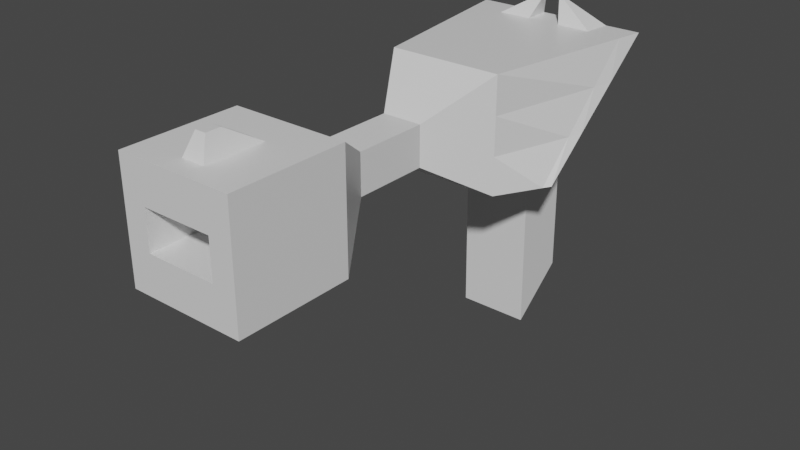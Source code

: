 # Source: AiC_Plaque.blend  (saved by Blender 2.82.7; exported with 4.5.12 LTS)
import bpy
from mathutils import Matrix  # noqa: F401  (used for matrix-valued properties, if any)

bpy.ops.wm.read_factory_settings(use_empty=True)
scene = bpy.context.scene
scene.name = 'Scene'

# ---- collections
col_collection = bpy.data.collections.new('Collection'); scene.collection.children.link(col_collection)

# ---- materials (node trees are filled in below, after node groups)
mat_material = bpy.data.materials.new('Material')
mat_material.alpha_threshold = 0.0
mat_material.use_transparent_shadow = False
mat_material.line_color = (0.0, 0.0, 0.0, 1.0)

# ---- material node trees
mat_material.use_nodes = True; mat_material.node_tree.nodes.clear()
_N = mat_material.node_tree.nodes; _L = mat_material.node_tree.links
n0 = _N.new('ShaderNodeOutputMaterial'); n0.name = 'Material Output'; n0.location = (300, 300)
n1 = _N.new('ShaderNodeBsdfPrincipled'); n1.name = 'Principled BSDF'; n1.location = (10, 300)
n1.distribution = 'GGX'
n1.subsurface_method = 'BURLEY'
n1.inputs[2].default_value = 0.4
n1.inputs[3].default_value = 1.45
n1.inputs[27].default_value = (0.0, 0.0, 0.0, 1.0)
n1.inputs[28].default_value = 1.0
_L.new(n1.outputs[0], n0.inputs[0])
n0.is_active_output = True

# ---- world
world_world = bpy.data.worlds.new('World'); scene.world = world_world
world_world.use_nodes = True; world_world.node_tree.nodes.clear()
_N = world_world.node_tree.nodes; _L = world_world.node_tree.links
n0 = _N.new('ShaderNodeOutputWorld'); n0.name = 'World Output'; n0.location = (300, 300)
n1 = _N.new('ShaderNodeBackground'); n1.name = 'Background'; n1.location = (10, 300)
n1.inputs[0].default_value = (0.05088, 0.05088, 0.05088, 1.0)
_L.new(n1.outputs[0], n0.inputs[0])
n0.is_active_output = True
world_world.color = (0.05088, 0.05088, 0.05088)
world_world.use_sun_shadow = False
world_world.sun_shadow_jitter_overblur = 0.0

# ---- meshes
me_cube = bpy.data.meshes.new('Cube')
me_cube.from_pydata([(0.1, -0.5472, 0.2496), (0.1, -0.5472, 0.04958), (0.1, -0.7472, 0.2496), (0.1, -0.7472, 0.04958), (-0.1, -0.5472, 0.2496), (-0.1, -0.5472, 0.04958), (-0.1, -0.7472, 0.2496), (-0.1, -0.7472, 0.04958), (0.03477, -0.4464, 0.1844), (0.03477, -0.4464, 0.1148), (-0.03477, -0.4464, 0.1844), (-0.03477, -0.4464, 0.1148), (0.03477, -0.3146, 0.1844), (0.03477, -0.3146, 0.1148), (-0.03477, -0.3146, 0.1844), (-0.03477, -0.3146, 0.1148), (0.09956, -0.2138, 0.2491), (0.09956, -0.2138, 0.05002), (-0.09956, -0.2138, 0.2491), (-0.09956, -0.2138, 0.05002), (0.1541, 0.1096, 0.246), (0.1541, -0.1306, 0.05313), (-0.1541, 0.1096, 0.246), (-0.1541, -0.1306, 0.05313), (0.06152, 0.03747, 0.1313), (0.06152, -0.05848, 0.05429), (-0.06152, 0.03747, 0.1313), (-0.06152, -0.05848, 0.05429), (0.06152, 0.04296, -0.191), (0.06152, -0.05299, -0.2681), (-0.06152, 0.04296, -0.191), (-0.06152, -0.05299, -0.2681), (0.06, -0.5472, 0.04958), (0.02, -0.5472, 0.04958), (-0.02, -0.5472, 0.04958), (-0.06, -0.5472, 0.04958), (0.06, -0.7472, 0.2496), (0.02, -0.7472, 0.2496), (-0.02, -0.7472, 0.2496), (-0.06, -0.7472, 0.2496), (-0.06, -0.7472, 0.04958), (-0.02, -0.7472, 0.04958), (0.02, -0.7472, 0.04958), (0.06, -0.7472, 0.04958), (-0.06, -0.5472, 0.2496), (-0.02, -0.5472, 0.2496), (0.02, -0.5472, 0.2496), (0.06, -0.5472, 0.2496), (0.02086, -0.4464, 0.1148), (0.006954, -0.4464, 0.1148), (-0.006954, -0.4464, 0.1148), (-0.02086, -0.4464, 0.1148), (-0.02086, -0.4464, 0.1844), (-0.006954, -0.4464, 0.1844), (0.006954, -0.4464, 0.1844), (0.02086, -0.4464, 0.1844), (0.02086, -0.3146, 0.1148), (0.006954, -0.3146, 0.1148), (-0.006954, -0.3146, 0.1148), (-0.02086, -0.3146, 0.1148), (-0.02086, -0.3146, 0.1844), (-0.006954, -0.3146, 0.1844), (0.006954, -0.3146, 0.1844), (0.02086, -0.3146, 0.1844), (0.05974, -0.2138, 0.05002), (0.01991, -0.2138, 0.05002), (-0.01991, -0.2138, 0.05002), (-0.05974, -0.2138, 0.05002), (-0.05974, -0.2138, 0.2491), (-0.01991, -0.2138, 0.2491), (0.01991, -0.2138, 0.2491), (0.05974, -0.2138, 0.2491), (0.09244, -0.1306, 0.05313), (0.03081, -0.1306, 0.05313), (-0.03081, -0.1306, 0.05313), (-0.09244, -0.1306, 0.05313), (-0.09244, 0.1096, 0.246), (-0.03081, 0.1096, 0.246), (0.03081, 0.1096, 0.246), (0.09244, 0.1096, 0.246), (0.03691, -0.05848, 0.05429), (0.0123, -0.05848, 0.05429), (-0.0123, -0.05848, 0.05429), (-0.03691, -0.05848, 0.05429), (-0.03691, 0.03747, 0.1313), (-0.0123, 0.03747, 0.1313), (0.0123, 0.03747, 0.1313), (0.03691, 0.03747, 0.1313), (0.03691, -0.05299, -0.2681), (0.0123, -0.05299, -0.2681), (-0.0123, -0.05299, -0.2681), (-0.03691, -0.05299, -0.2681), (-0.03691, 0.04296, -0.191), (-0.0123, 0.04296, -0.191), (0.0123, 0.04296, -0.191), (0.03691, 0.04296, -0.191), (-0.1457, 0.06021, 0.2465), (-0.1457, -0.1434, 0.05266), (0.1457, -0.1434, 0.05266), (0.1457, 0.06021, 0.2465), (-0.08744, 0.06021, 0.2465), (-0.02915, 0.06021, 0.2465), (0.02915, 0.06021, 0.2465), (0.08744, 0.06021, 0.2465), (0.08744, -0.1434, 0.05266), (0.02915, -0.1434, 0.05266), (-0.02915, -0.1434, 0.05266), (-0.08744, -0.1434, 0.05266), (-0.1, -0.7125, 0.04958), (0.1, -0.7125, 0.2496), (-0.1, -0.7125, 0.2496), (0.1, -0.7125, 0.04958), (-0.06, -0.7125, 0.04958), (-0.02, -0.7125, 0.04958), (0.02, -0.7125, 0.04958), (0.06, -0.7125, 0.04958), (0.06, -0.7125, 0.2496), (0.02, -0.7125, 0.2496), (-0.02, -0.7125, 0.2496), (-0.06, -0.7125, 0.2496), (-0.1, -0.6552, 0.2496), (0.1, -0.6552, 0.04958), (-0.1, -0.6552, 0.04958), (0.1, -0.6552, 0.2496), (-0.06, -0.6552, 0.04958), (-0.02, -0.6552, 0.04958), (0.02, -0.6552, 0.04958), (0.06, -0.6552, 0.04958), (0.06, -0.6552, 0.2496), (0.02, -0.6552, 0.2496), (-0.02, -0.6552, 0.2496), (-0.06, -0.6552, 0.2496), (-0.1, -0.6106, 0.2496), (0.1, -0.6106, 0.04958), (-0.1, -0.6106, 0.04958), (0.1, -0.6106, 0.2496), (-0.06, -0.6106, 0.04958), (-0.02, -0.6106, 0.04958), (0.02, -0.6106, 0.04958), (0.06, -0.6106, 0.04958), (0.06, -0.6106, 0.2496), (0.02, -0.6106, 0.2496), (-0.02, -0.6106, 0.2496), (-0.06, -0.6106, 0.2496), (-0.02578, 0.08963, 0.284), (-0.01543, 0.08963, 0.284), (0.01551, 0.08956, 0.284), (0.02569, 0.08956, 0.284), (-0.02494, 0.08133, 0.2841), (-0.01515, 0.08133, 0.2841), (0.01523, 0.08139, 0.2841), (0.02487, 0.08139, 0.2841), (0.009083, -0.6708, 0.2853), (0.009083, -0.6969, 0.2853), (-0.009083, -0.6708, 0.2853), (-0.009083, -0.6969, 0.2853), (0.1, -0.5472, 0.1829), (0.1, -0.5472, 0.1162), (-0.1, -0.7472, 0.1162), (-0.1, -0.7472, 0.1829), (0.1, -0.7472, 0.1829), (0.1, -0.7472, 0.1162), (-0.1, -0.5472, 0.1829), (-0.1, -0.5472, 0.1162), (0.03477, -0.4464, 0.1612), (0.03477, -0.4464, 0.138), (-0.03477, -0.4464, 0.1612), (-0.03477, -0.4464, 0.138), (0.03477, -0.3146, 0.1612), (0.03477, -0.3146, 0.138), (-0.03477, -0.3146, 0.1612), (-0.03477, -0.3146, 0.138), (0.09956, -0.2138, 0.1828), (0.09956, -0.2138, 0.1164), (-0.09956, -0.2138, 0.1828), (-0.09956, -0.2138, 0.1164), (0.1541, 0.02954, 0.1817), (0.1541, -0.05055, 0.1174), (-0.1541, 0.02954, 0.1817), (-0.1541, -0.05055, 0.1174), (0.06152, 0.005485, 0.1056), (0.06152, -0.0265, 0.07996), (-0.06152, 0.005485, 0.1056), (-0.06152, -0.0265, 0.07996), (0.06152, 0.01098, -0.2167), (0.06152, -0.021, -0.2424), (-0.06152, 0.01098, -0.2167), (-0.06152, -0.021, -0.2424), (-0.03691, 0.01098, -0.2167), (-0.03691, -0.021, -0.2424), (-0.0123, 0.01098, -0.2167), (-0.0123, -0.021, -0.2424), (0.0123, 0.01098, -0.2167), (0.0123, -0.021, -0.2424), (0.03691, 0.01098, -0.2167), (0.03691, -0.021, -0.2424), (0.06, -0.7472, 0.1829), (0.06, -0.7472, 0.1162), (0.02, -0.7472, 0.1829), (0.02, -0.7472, 0.1162), (-0.02, -0.7472, 0.1829), (-0.02, -0.7472, 0.1162), (-0.06, -0.7472, 0.1829), (-0.06, -0.7472, 0.1162), (0.1457, -0.0755, 0.1173), (0.1457, -0.007643, 0.1819), (-0.1457, -0.007643, 0.1819), (-0.1457, -0.0755, 0.1173), (0.1, -0.7125, 0.1829), (0.1, -0.7125, 0.1162), (-0.1, -0.7125, 0.1829), (-0.1, -0.7125, 0.1162), (0.1, -0.6552, 0.1829), (0.1, -0.6552, 0.1162), (-0.1, -0.6552, 0.1829), (-0.1, -0.6552, 0.1162), (0.1, -0.6106, 0.1829), (0.1, -0.6106, 0.1162), (-0.1, -0.6106, 0.1829), (-0.1, -0.6106, 0.1162), (0.06, -0.6277, 0.1829), (0.06, -0.6277, 0.1162), (0.02, -0.6277, 0.1829), (0.02, -0.6277, 0.1162), (-0.02, -0.6277, 0.1829), (-0.02, -0.6277, 0.1162), (-0.06, -0.6277, 0.1829), (-0.06, -0.6277, 0.1162)], [], [(119, 110, 6, 39), (202, 39, 6, 159), (218, 132, 4, 162), (115, 111, 3, 43), (208, 109, 2, 160), (35, 5, 11, 51), (166, 10, 14, 170), (47, 0, 8, 55), (157, 1, 9, 165), (162, 4, 10, 166), (63, 12, 16, 71), (51, 11, 15, 59), (55, 8, 12, 63), (165, 9, 13, 169), (206, 96, 22, 178), (169, 13, 17, 173), (170, 14, 18, 174), (59, 15, 19, 67), (75, 23, 27, 83), (107, 97, 23, 75), (103, 99, 20, 79), (204, 98, 21, 177), (87, 24, 28, 95), (79, 20, 24, 87), (177, 21, 25, 181), (178, 22, 26, 182), (194, 95, 28, 184), (181, 25, 29, 185), (182, 26, 30, 186), (83, 27, 31, 91), (25, 80, 88, 29), (80, 81, 89, 88), (81, 82, 90, 89), (82, 83, 91, 90), (186, 30, 92, 188), (188, 92, 93, 190), (190, 93, 94, 192), (192, 94, 95, 194), (22, 76, 84, 26), (76, 77, 85, 84), (77, 78, 86, 85), (78, 79, 87, 86), (26, 84, 92, 30), (84, 85, 93, 92), (85, 86, 94, 93), (86, 87, 95, 94), (96, 100, 76, 22), (100, 101, 149, 148), (101, 102, 78, 77), (78, 102, 150, 146), (98, 104, 72, 21), (104, 105, 73, 72), (105, 106, 74, 73), (106, 107, 75, 74), (21, 72, 80, 25), (72, 73, 81, 80), (73, 74, 82, 81), (74, 75, 83, 82), (13, 56, 64, 17), (56, 57, 65, 64), (57, 58, 66, 65), (58, 59, 67, 66), (10, 52, 60, 14), (52, 53, 61, 60), (53, 54, 62, 61), (54, 55, 63, 62), (9, 48, 56, 13), (48, 49, 57, 56), (49, 50, 58, 57), (50, 51, 59, 58), (14, 60, 68, 18), (60, 61, 69, 68), (61, 62, 70, 69), (62, 63, 71, 70), (4, 44, 52, 10), (44, 45, 53, 52), (45, 46, 54, 53), (46, 47, 55, 54), (1, 32, 48, 9), (32, 33, 49, 48), (33, 34, 50, 49), (34, 35, 51, 50), (108, 112, 40, 7), (112, 113, 41, 40), (113, 114, 42, 41), (114, 115, 43, 42), (160, 2, 36, 196), (196, 36, 37, 198), (198, 37, 38, 200), (200, 38, 39, 202), (109, 116, 36, 2), (116, 117, 37, 36), (117, 118, 38, 37), (118, 119, 39, 38), (66, 67, 107, 106), (65, 66, 106, 105), (64, 65, 105, 104), (17, 64, 104, 98), (70, 71, 103, 102), (69, 70, 102, 101), (68, 69, 101, 100), (18, 68, 100, 96), (173, 17, 98, 204), (71, 16, 99, 103), (67, 19, 97, 107), (174, 18, 96, 206), (130, 131, 119, 118), (117, 129, 152, 153), (128, 129, 117, 116), (123, 128, 116, 109), (126, 127, 115, 114), (125, 126, 114, 113), (124, 125, 113, 112), (122, 124, 112, 108), (212, 123, 109, 208), (127, 121, 111, 115), (159, 6, 110, 210), (131, 120, 110, 119), (143, 132, 120, 131), (139, 133, 121, 127), (216, 135, 123, 212), (134, 136, 124, 122), (136, 137, 125, 124), (137, 138, 126, 125), (138, 139, 127, 126), (135, 140, 128, 123), (140, 141, 129, 128), (129, 141, 152), (142, 143, 131, 130), (210, 110, 120, 214), (45, 44, 143, 142), (46, 45, 142, 141), (47, 46, 141, 140), (0, 47, 140, 135), (33, 32, 139, 138), (34, 33, 138, 137), (35, 34, 137, 136), (5, 35, 136, 134), (156, 0, 135, 216), (32, 1, 133, 139), (44, 4, 132, 143), (214, 120, 132, 218), (148, 149, 145, 144), (150, 151, 147, 146), (79, 78, 146, 147), (76, 100, 148, 144), (102, 103, 151, 150), (77, 76, 144, 145), (103, 79, 147, 151), (101, 77, 145, 149), (152, 154, 155, 153), (130, 154, 142), (130, 118, 155, 154), (118, 117, 153, 155), (152, 141, 142, 154), (122, 215, 219, 134), (215, 214, 218, 219), (1, 157, 217, 133), (157, 156, 216, 217), (108, 211, 215, 122), (211, 210, 214, 215), (133, 217, 213, 121), (217, 216, 212, 213), (7, 158, 211, 108), (158, 159, 210, 211), (121, 213, 209, 111), (213, 212, 208, 209), (19, 175, 207, 97), (175, 174, 206, 207), (16, 172, 205, 99), (172, 173, 204, 205), (41, 201, 203, 40), (202, 203, 227, 226), (42, 199, 201, 41), (201, 199, 223, 225), (43, 197, 199, 42), (199, 197, 221, 223), (3, 161, 197, 43), (161, 160, 196, 197), (89, 193, 195, 88), (193, 192, 194, 195), (90, 191, 193, 89), (191, 190, 192, 193), (91, 189, 191, 90), (189, 188, 190, 191), (31, 187, 189, 91), (187, 186, 188, 189), (27, 183, 187, 31), (183, 182, 186, 187), (24, 180, 184, 28), (180, 181, 185, 184), (88, 195, 185, 29), (195, 194, 184, 185), (23, 179, 183, 27), (179, 178, 182, 183), (20, 176, 180, 24), (176, 177, 181, 180), (99, 205, 176, 20), (205, 204, 177, 176), (15, 171, 175, 19), (171, 170, 174, 175), (12, 168, 172, 16), (168, 169, 173, 172), (97, 207, 179, 23), (207, 206, 178, 179), (8, 164, 168, 12), (164, 165, 169, 168), (5, 163, 167, 11), (163, 162, 166, 167), (0, 156, 164, 8), (156, 157, 165, 164), (11, 167, 171, 15), (167, 166, 170, 171), (111, 209, 161, 3), (209, 208, 160, 161), (134, 219, 163, 5), (219, 218, 162, 163), (40, 203, 158, 7), (203, 202, 159, 158), (225, 224, 226, 227), (223, 222, 224, 225), (221, 220, 222, 223), (203, 201, 225, 227), (196, 198, 222, 220), (197, 196, 220, 221), (198, 200, 224, 222), (200, 202, 226, 224)])
_uv = me_cube.uv_layers.new(name='UVMap')
_uv.uv.foreach_set('vector', [0.825, 0.7067, 0.875, 0.7067, 0.875, 0.75, 0.825, 0.75, 0.5417, 0.95, 0.625, 0.95, 0.625, 1.0, 0.5417, 1.0, 0.5417, 0.1707, 0.625, 0.1707, 0.625, 0.25, 0.5417, 0.25, 0.325, 0.7067, 0.375, 0.7067, 0.375, 0.75, 0.325, 0.75, 0.5417, 0.7067, 0.625, 0.7067, 0.625, 0.75, 0.5417, 0.75, 0.175, 0.5, 0.125, 0.5, 0.125, 0.5, 0.175, 0.5, 0.5417, 0.25, 0.625, 0.25, 0.625, 0.25, 0.5417, 0.25, 0.675, 0.5, 0.625, 0.5, 0.625, 0.5, 0.675, 0.5, 0.4583, 0.5, 0.375, 0.5, 0.375, 0.5, 0.4583, 0.5, 0.5417, 0.25, 0.625, 0.25, 0.625, 0.25, 0.5417, 0.25, 0.675, 0.5, 0.625, 0.5, 0.625, 0.5, 0.675, 0.5, 0.175, 0.5, 0.125, 0.5, 0.125, 0.5, 0.175, 0.5, 0.675, 0.5, 0.625, 0.5, 0.625, 0.5, 0.675, 0.5, 0.4583, 0.5, 0.375, 0.5, 0.375, 0.5, 0.4583, 0.5, 0.5417, 0.25, 0.625, 0.25, 0.625, 0.25, 0.5417, 0.25, 0.4583, 0.5, 0.375, 0.5, 0.375, 0.5, 0.4583, 0.5, 0.5417, 0.25, 0.625, 0.25, 0.625, 0.25, 0.5417, 0.25, 0.175, 0.5, 0.125, 0.5, 0.125, 0.5, 0.175, 0.5, 0.175, 0.5, 0.125, 0.5, 0.125, 0.5, 0.175, 0.5, 0.175, 0.5, 0.125, 0.5, 0.125, 0.5, 0.175, 0.5, 0.675, 0.5, 0.625, 0.5, 0.625, 0.5, 0.675, 0.5, 0.4583, 0.5, 0.375, 0.5, 0.375, 0.5, 0.4583, 0.5, 0.675, 0.5, 0.625, 0.5, 0.625, 0.5, 0.675, 0.5, 0.675, 0.5, 0.625, 0.5, 0.625, 0.5, 0.675, 0.5, 0.4583, 0.5, 0.375, 0.5, 0.375, 0.5, 0.4583, 0.5, 0.5417, 0.25, 0.625, 0.25, 0.625, 0.25, 0.5417, 0.25, 0.5417, 0.45, 0.625, 0.45, 0.625, 0.5, 0.5417, 0.5, 0.4583, 0.5, 0.375, 0.5, 0.375, 0.5, 0.4583, 0.5, 0.5417, 0.25, 0.625, 0.25, 0.625, 0.25, 0.5417, 0.25, 0.175, 0.5, 0.125, 0.5, 0.125, 0.5, 0.175, 0.5, 0.375, 0.5, 0.325, 0.5, 0.325, 0.5, 0.375, 0.5, 0.325, 0.5, 0.275, 0.5, 0.275, 0.5, 0.325, 0.5, 0.275, 0.5, 0.225, 0.5, 0.225, 0.5, 0.275, 0.5, 0.225, 0.5, 0.175, 0.5, 0.175, 0.5, 0.225, 0.5, 0.5417, 0.25, 0.625, 0.25, 0.625, 0.3, 0.5417, 0.3, 0.5417, 0.3, 0.625, 0.3, 0.625, 0.35, 0.5417, 0.35, 0.5417, 0.35, 0.625, 0.35, 0.625, 0.4, 0.5417, 0.4, 0.5417, 0.4, 0.625, 0.4, 0.625, 0.45, 0.5417, 0.45, 0.875, 0.5, 0.825, 0.5, 0.825, 0.5, 0.875, 0.5, 0.825, 0.5, 0.775, 0.5, 0.775, 0.5, 0.825, 0.5, 0.775, 0.5, 0.725, 0.5, 0.725, 0.5, 0.775, 0.5, 0.725, 0.5, 0.675, 0.5, 0.675, 0.5, 0.725, 0.5, 0.875, 0.5, 0.825, 0.5, 0.825, 0.5, 0.875, 0.5, 0.825, 0.5, 0.775, 0.5, 0.775, 0.5, 0.825, 0.5, 0.775, 0.5, 0.725, 0.5, 0.725, 0.5, 0.775, 0.5, 0.725, 0.5, 0.675, 0.5, 0.675, 0.5, 0.725, 0.5, 0.875, 0.5, 0.825, 0.5, 0.825, 0.5, 0.875, 0.5, 0.825, 0.5, 0.775, 0.5, 0.775, 0.5, 0.825, 0.5, 0.775, 0.5, 0.725, 0.5, 0.725, 0.5, 0.775, 0.5, 0.725, 0.5, 0.725, 0.5, 0.725, 0.5, 0.725, 0.5, 0.375, 0.5, 0.325, 0.5, 0.325, 0.5, 0.375, 0.5, 0.325, 0.5, 0.275, 0.5, 0.275, 0.5, 0.325, 0.5, 0.275, 0.5, 0.225, 0.5, 0.225, 0.5, 0.275, 0.5, 0.225, 0.5, 0.175, 0.5, 0.175, 0.5, 0.225, 0.5, 0.375, 0.5, 0.325, 0.5, 0.325, 0.5, 0.375, 0.5, 0.325, 0.5, 0.275, 0.5, 0.275, 0.5, 0.325, 0.5, 0.275, 0.5, 0.225, 0.5, 0.225, 0.5, 0.275, 0.5, 0.225, 0.5, 0.175, 0.5, 0.175, 0.5, 0.225, 0.5, 0.375, 0.5, 0.325, 0.5, 0.325, 0.5, 0.375, 0.5, 0.325, 0.5, 0.275, 0.5, 0.275, 0.5, 0.325, 0.5, 0.275, 0.5, 0.225, 0.5, 0.225, 0.5, 0.275, 0.5, 0.225, 0.5, 0.175, 0.5, 0.175, 0.5, 0.225, 0.5, 0.875, 0.5, 0.825, 0.5, 0.825, 0.5, 0.875, 0.5, 0.825, 0.5, 0.775, 0.5, 0.775, 0.5, 0.825, 0.5, 0.775, 0.5, 0.725, 0.5, 0.725, 0.5, 0.775, 0.5, 0.725, 0.5, 0.675, 0.5, 0.675, 0.5, 0.725, 0.5, 0.375, 0.5, 0.325, 0.5, 0.325, 0.5, 0.375, 0.5, 0.325, 0.5, 0.275, 0.5, 0.275, 0.5, 0.325, 0.5, 0.275, 0.5, 0.225, 0.5, 0.225, 0.5, 0.275, 0.5, 0.225, 0.5, 0.175, 0.5, 0.175, 0.5, 0.225, 0.5, 0.875, 0.5, 0.825, 0.5, 0.825, 0.5, 0.875, 0.5, 0.825, 0.5, 0.775, 0.5, 0.775, 0.5, 0.825, 0.5, 0.775, 0.5, 0.725, 0.5, 0.725, 0.5, 0.775, 0.5, 0.725, 0.5, 0.675, 0.5, 0.675, 0.5, 0.725, 0.5, 0.875, 0.5, 0.825, 0.5, 0.825, 0.5, 0.875, 0.5, 0.825, 0.5, 0.775, 0.5, 0.775, 0.5, 0.825, 0.5, 0.775, 0.5, 0.725, 0.5, 0.725, 0.5, 0.775, 0.5, 0.725, 0.5, 0.675, 0.5, 0.675, 0.5, 0.725, 0.5, 0.375, 0.5, 0.325, 0.5, 0.325, 0.5, 0.375, 0.5, 0.325, 0.5, 0.275, 0.5, 0.275, 0.5, 0.325, 0.5, 0.275, 0.5, 0.225, 0.5, 0.225, 0.5, 0.275, 0.5, 0.225, 0.5, 0.175, 0.5, 0.175, 0.5, 0.225, 0.5, 0.125, 0.7067, 0.175, 0.7067, 0.175, 0.75, 0.125, 0.75, 0.175, 0.7067, 0.225, 0.7067, 0.225, 0.75, 0.175, 0.75, 0.225, 0.7067, 0.275, 0.7067, 0.275, 0.75, 0.225, 0.75, 0.275, 0.7067, 0.325, 0.7067, 0.325, 0.75, 0.275, 0.75, 0.5417, 0.75, 0.625, 0.75, 0.625, 0.8, 0.5417, 0.8, 0.5417, 0.8, 0.625, 0.8, 0.625, 0.85, 0.5417, 0.85, 0.5417, 0.85, 0.625, 0.85, 0.625, 0.9, 0.5417, 0.9, 0.5417, 0.9, 0.625, 0.9, 0.625, 0.95, 0.5417, 0.95, 0.625, 0.7067, 0.675, 0.7067, 0.675, 0.75, 0.625, 0.75, 0.675, 0.7067, 0.725, 0.7067, 0.725, 0.75, 0.675, 0.75, 0.725, 0.7067, 0.775, 0.7067, 0.775, 0.75, 0.725, 0.75, 0.775, 0.7067, 0.825, 0.7067, 0.825, 0.75, 0.775, 0.75, 0.225, 0.5, 0.175, 0.5, 0.175, 0.5, 0.225, 0.5, 0.275, 0.5, 0.225, 0.5, 0.225, 0.5, 0.275, 0.5, 0.325, 0.5, 0.275, 0.5, 0.275, 0.5, 0.325, 0.5, 0.375, 0.5, 0.325, 0.5, 0.325, 0.5, 0.375, 0.5, 0.725, 0.5, 0.675, 0.5, 0.675, 0.5, 0.725, 0.5, 0.775, 0.5, 0.725, 0.5, 0.725, 0.5, 0.775, 0.5, 0.825, 0.5, 0.775, 0.5, 0.775, 0.5, 0.825, 0.5, 0.875, 0.5, 0.825, 0.5, 0.825, 0.5, 0.875, 0.5, 0.4583, 0.5, 0.375, 0.5, 0.375, 0.5, 0.4583, 0.5, 0.675, 0.5, 0.625, 0.5, 0.625, 0.5, 0.675, 0.5, 0.175, 0.5, 0.125, 0.5, 0.125, 0.5, 0.175, 0.5, 0.5417, 0.25, 0.625, 0.25, 0.625, 0.25, 0.5417, 0.25, 0.775, 0.635, 0.825, 0.635, 0.825, 0.7067, 0.775, 0.7067, 0.725, 0.7067, 0.725, 0.635, 0.725, 0.635, 0.725, 0.7067, 0.675, 0.635, 0.725, 0.635, 0.725, 0.7067, 0.675, 0.7067, 0.625, 0.635, 0.675, 0.635, 0.675, 0.7067, 0.625, 0.7067, 0.275, 0.635, 0.325, 0.635, 0.325, 0.7067, 0.275, 0.7067, 0.225, 0.635, 0.275, 0.635, 0.275, 0.7067, 0.225, 0.7067, 0.175, 0.635, 0.225, 0.635, 0.225, 0.7067, 0.175, 0.7067, 0.125, 0.635, 0.175, 0.635, 0.175, 0.7067, 0.125, 0.7067, 0.5417, 0.635, 0.625, 0.635, 0.625, 0.7067, 0.5417, 0.7067, 0.325, 0.635, 0.375, 0.635, 0.375, 0.7067, 0.325, 0.7067, 0.5417, 0.0, 0.625, 0.0, 0.625, 0.04333, 0.5417, 0.04333, 0.825, 0.635, 0.875, 0.635, 0.875, 0.7067, 0.825, 0.7067, 0.825, 0.5793, 0.875, 0.5793, 0.875, 0.635, 0.825, 0.635, 0.325, 0.5793, 0.375, 0.5793, 0.375, 0.635, 0.325, 0.635, 0.5417, 0.5793, 0.625, 0.5793, 0.625, 0.635, 0.5417, 0.635, 0.125, 0.5793, 0.175, 0.5793, 0.175, 0.635, 0.125, 0.635, 0.175, 0.5793, 0.225, 0.5793, 0.225, 0.635, 0.175, 0.635, 0.225, 0.5793, 0.275, 0.5793, 0.275, 0.635, 0.225, 0.635, 0.275, 0.5793, 0.325, 0.5793, 0.325, 0.635, 0.275, 0.635, 0.625, 0.5793, 0.675, 0.5793, 0.675, 0.635, 0.625, 0.635, 0.675, 0.5793, 0.725, 0.5793, 0.725, 0.635, 0.675, 0.635, 0.725, 0.635, 0.725, 0.5793, 0.725, 0.635, 0.775, 0.5793, 0.825, 0.5793, 0.825, 0.635, 0.775, 0.635, 0.5417, 0.04333, 0.625, 0.04333, 0.625, 0.115, 0.5417, 0.115, 0.775, 0.5, 0.825, 0.5, 0.825, 0.5793, 0.775, 0.5793, 0.725, 0.5, 0.775, 0.5, 0.775, 0.5793, 0.725, 0.5793, 0.675, 0.5, 0.725, 0.5, 0.725, 0.5793, 0.675, 0.5793, 0.625, 0.5, 0.675, 0.5, 0.675, 0.5793, 0.625, 0.5793, 0.275, 0.5, 0.325, 0.5, 0.325, 0.5793, 0.275, 0.5793, 0.225, 0.5, 0.275, 0.5, 0.275, 0.5793, 0.225, 0.5793, 0.175, 0.5, 0.225, 0.5, 0.225, 0.5793, 0.175, 0.5793, 0.125, 0.5, 0.175, 0.5, 0.175, 0.5793, 0.125, 0.5793, 0.5417, 0.5, 0.625, 0.5, 0.625, 0.5793, 0.5417, 0.5793, 0.325, 0.5, 0.375, 0.5, 0.375, 0.5793, 0.325, 0.5793, 0.825, 0.5, 0.875, 0.5, 0.875, 0.5793, 0.825, 0.5793, 0.5417, 0.115, 0.625, 0.115, 0.625, 0.1707, 0.5417, 0.1707, 0.825, 0.5, 0.775, 0.5, 0.775, 0.5, 0.825, 0.5, 0.725, 0.5, 0.675, 0.5, 0.675, 0.5, 0.725, 0.5, 0.675, 0.5, 0.725, 0.5, 0.725, 0.5, 0.675, 0.5, 0.825, 0.5, 0.825, 0.5, 0.825, 0.5, 0.825, 0.5, 0.725, 0.5, 0.675, 0.5, 0.675, 0.5, 0.725, 0.5, 0.775, 0.5, 0.825, 0.5, 0.825, 0.5, 0.775, 0.5, 0.675, 0.5, 0.675, 0.5, 0.675, 0.5, 0.675, 0.5, 0.775, 0.5, 0.775, 0.5, 0.775, 0.5, 0.775, 0.5, 0.725, 0.635, 0.775, 0.635, 0.775, 0.7067, 0.725, 0.7067, 0.775, 0.635, 0.775, 0.635, 0.775, 0.5793, 0.775, 0.635, 0.775, 0.7067, 0.775, 0.7067, 0.775, 0.635, 0.775, 0.7067, 0.725, 0.7067, 0.725, 0.7067, 0.775, 0.7067, 0.725, 0.635, 0.725, 0.5793, 0.775, 0.5793, 0.775, 0.635, 0.375, 0.115, 0.4583, 0.115, 0.4583, 0.1707, 0.375, 0.1707, 0.4583, 0.115, 0.5417, 0.115, 0.5417, 0.1707, 0.4583, 0.1707, 0.375, 0.5, 0.4583, 0.5, 0.4583, 0.5793, 0.375, 0.5793, 0.4583, 0.5, 0.5417, 0.5, 0.5417, 0.5793, 0.4583, 0.5793, 0.375, 0.04333, 0.4583, 0.04333, 0.4583, 0.115, 0.375, 0.115, 0.4583, 0.04333, 0.5417, 0.04333, 0.5417, 0.115, 0.4583, 0.115, 0.375, 0.5793, 0.4583, 0.5793, 0.4583, 0.635, 0.375, 0.635, 0.4583, 0.5793, 0.5417, 0.5793, 0.5417, 0.635, 0.4583, 0.635, 0.375, 0.0, 0.4583, 0.0, 0.4583, 0.04333, 0.375, 0.04333, 0.4583, 0.0, 0.5417, 0.0, 0.5417, 0.04333, 0.4583, 0.04333, 0.375, 0.635, 0.4583, 0.635, 0.4583, 0.7067, 0.375, 0.7067, 0.4583, 0.635, 0.5417, 0.635, 0.5417, 0.7067, 0.4583, 0.7067, 0.375, 0.25, 0.4583, 0.25, 0.4583, 0.25, 0.375, 0.25, 0.4583, 0.25, 0.5417, 0.25, 0.5417, 0.25, 0.4583, 0.25, 0.625, 0.5, 0.5417, 0.5, 0.5417, 0.5, 0.625, 0.5, 0.5417, 0.5, 0.4583, 0.5, 0.4583, 0.5, 0.5417, 0.5, 0.375, 0.9, 0.4583, 0.9, 0.4583, 0.95, 0.375, 0.95, 0.5417, 0.95, 0.4583, 0.95, 0.4583, 0.95, 0.5417, 0.95, 0.375, 0.85, 0.4583, 0.85, 0.4583, 0.9, 0.375, 0.9, 0.4583, 0.9, 0.4583, 0.85, 0.4583, 0.85, 0.4583, 0.9, 0.375, 0.8, 0.4583, 0.8, 0.4583, 0.85, 0.375, 0.85, 0.4583, 0.85, 0.4583, 0.8, 0.4583, 0.8, 0.4583, 0.85, 0.375, 0.75, 0.4583, 0.75, 0.4583, 0.8, 0.375, 0.8, 0.4583, 0.75, 0.5417, 0.75, 0.5417, 0.8, 0.4583, 0.8, 0.375, 0.4, 0.4583, 0.4, 0.4583, 0.45, 0.375, 0.45, 0.4583, 0.4, 0.5417, 0.4, 0.5417, 0.45, 0.4583, 0.45, 0.375, 0.35, 0.4583, 0.35, 0.4583, 0.4, 0.375, 0.4, 0.4583, 0.35, 0.5417, 0.35, 0.5417, 0.4, 0.4583, 0.4, 0.375, 0.3, 0.4583, 0.3, 0.4583, 0.35, 0.375, 0.35, 0.4583, 0.3, 0.5417, 0.3, 0.5417, 0.35, 0.4583, 0.35, 0.375, 0.25, 0.4583, 0.25, 0.4583, 0.3, 0.375, 0.3, 0.4583, 0.25, 0.5417, 0.25, 0.5417, 0.3, 0.4583, 0.3, 0.375, 0.25, 0.4583, 0.25, 0.4583, 0.25, 0.375, 0.25, 0.4583, 0.25, 0.5417, 0.25, 0.5417, 0.25, 0.4583, 0.25, 0.625, 0.5, 0.5417, 0.5, 0.5417, 0.5, 0.625, 0.5, 0.5417, 0.5, 0.4583, 0.5, 0.4583, 0.5, 0.5417, 0.5, 0.375, 0.45, 0.4583, 0.45, 0.4583, 0.5, 0.375, 0.5, 0.4583, 0.45, 0.5417, 0.45, 0.5417, 0.5, 0.4583, 0.5, 0.375, 0.25, 0.4583, 0.25, 0.4583, 0.25, 0.375, 0.25, 0.4583, 0.25, 0.5417, 0.25, 0.5417, 0.25, 0.4583, 0.25, 0.625, 0.5, 0.5417, 0.5, 0.5417, 0.5, 0.625, 0.5, 0.5417, 0.5, 0.4583, 0.5, 0.4583, 0.5, 0.5417, 0.5, 0.625, 0.5, 0.5417, 0.5, 0.5417, 0.5, 0.625, 0.5, 0.5417, 0.5, 0.4583, 0.5, 0.4583, 0.5, 0.5417, 0.5, 0.375, 0.25, 0.4583, 0.25, 0.4583, 0.25, 0.375, 0.25, 0.4583, 0.25, 0.5417, 0.25, 0.5417, 0.25, 0.4583, 0.25, 0.625, 0.5, 0.5417, 0.5, 0.5417, 0.5, 0.625, 0.5, 0.5417, 0.5, 0.4583, 0.5, 0.4583, 0.5, 0.5417, 0.5, 0.375, 0.25, 0.4583, 0.25, 0.4583, 0.25, 0.375, 0.25, 0.4583, 0.25, 0.5417, 0.25, 0.5417, 0.25, 0.4583, 0.25, 0.625, 0.5, 0.5417, 0.5, 0.5417, 0.5, 0.625, 0.5, 0.5417, 0.5, 0.4583, 0.5, 0.4583, 0.5, 0.5417, 0.5, 0.375, 0.25, 0.4583, 0.25, 0.4583, 0.25, 0.375, 0.25, 0.4583, 0.25, 0.5417, 0.25, 0.5417, 0.25, 0.4583, 0.25, 0.625, 0.5, 0.5417, 0.5, 0.5417, 0.5, 0.625, 0.5, 0.5417, 0.5, 0.4583, 0.5, 0.4583, 0.5, 0.5417, 0.5, 0.375, 0.25, 0.4583, 0.25, 0.4583, 0.25, 0.375, 0.25, 0.4583, 0.25, 0.5417, 0.25, 0.5417, 0.25, 0.4583, 0.25, 0.375, 0.7067, 0.4583, 0.7067, 0.4583, 0.75, 0.375, 0.75, 0.4583, 0.7067, 0.5417, 0.7067, 0.5417, 0.75, 0.4583, 0.75, 0.375, 0.1707, 0.4583, 0.1707, 0.4583, 0.25, 0.375, 0.25, 0.4583, 0.1707, 0.5417, 0.1707, 0.5417, 0.25, 0.4583, 0.25, 0.375, 0.95, 0.4583, 0.95, 0.4583, 1.0, 0.375, 1.0, 0.4583, 0.95, 0.5417, 0.95, 0.5417, 1.0, 0.4583, 1.0, 0.4583, 0.9, 0.5417, 0.9, 0.5417, 0.95, 0.4583, 0.95, 0.4583, 0.85, 0.5417, 0.85, 0.5417, 0.9, 0.4583, 0.9, 0.4583, 0.8, 0.5417, 0.8, 0.5417, 0.85, 0.4583, 0.85, 0.4583, 0.95, 0.4583, 0.9, 0.4583, 0.9, 0.4583, 0.95, 0.5417, 0.8, 0.5417, 0.85, 0.5417, 0.85, 0.5417, 0.8, 0.4583, 0.8, 0.5417, 0.8, 0.5417, 0.8, 0.4583, 0.8, 0.5417, 0.85, 0.5417, 0.9, 0.5417, 0.9, 0.5417, 0.85, 0.5417, 0.9, 0.5417, 0.95, 0.5417, 0.95, 0.5417, 0.9])
me_cube.materials.append(mat_material)
me_cube.use_remesh_preserve_volume = False
me_cube.use_remesh_preserve_attributes = False
me_cube.use_mirror_vertex_groups = False
me_cube.update()

# ---- objects
ob_cube = bpy.data.objects.new('Cube', me_cube)

# ---- transforms, parenting, visibility, modifiers, constraints
ob_cube.location = (0.0, 0.0, 0.0)
ob_cube.lock_rotations_4d = False
ob_cube.empty_display_type = 'ARROWS'
ob_cube.lineart.crease_threshold = 0.0

# ---- collection membership
col_collection.objects.link(ob_cube)

# ---- scene / render settings (as saved in the file)
scene.frame_start = 1; scene.frame_end = 250; scene.frame_set(1)
scene.render.engine = 'BLENDER_EEVEE_NEXT'
scene.cycles.use_denoising = False
scene.cycles.samples = 128
scene.cycles.sampling_pattern = 'TABULATED_SOBOL'
scene.cycles.use_adaptive_sampling = False
scene.cycles.use_light_tree = False
scene.view_settings.view_transform = 'Filmic'
bpy.context.view_layer.update()

# ---- added for rendering (the .blend has no active camera and no usable light): camera, sun
cam_auto = bpy.data.cameras.new('AutoCamera')
cam_auto.lens = 50.0
cam_auto.sensor_width = 36.0
cam_auto.clip_end = 1000.0
ob_auto_camera = bpy.data.objects.new('AutoCamera', cam_auto)
scene.collection.objects.link(ob_auto_camera)
ob_auto_camera.location = (0.98583, -1.50176, 0.797283)
ob_auto_camera.rotation_euler = (1.09748, -7.21219e-08, 0.694738)
scene.camera = ob_auto_camera
light_auto_sun = bpy.data.lights.new('AutoSun', 'SUN')
light_auto_sun.energy = 3.0
light_auto_sun.angle = 0.0523599
ob_auto_sun = bpy.data.objects.new('AutoSun', light_auto_sun)
scene.collection.objects.link(ob_auto_sun)
ob_auto_sun.rotation_euler = (0.872665, 0.174533, 0.523599)
bpy.context.view_layer.update()
